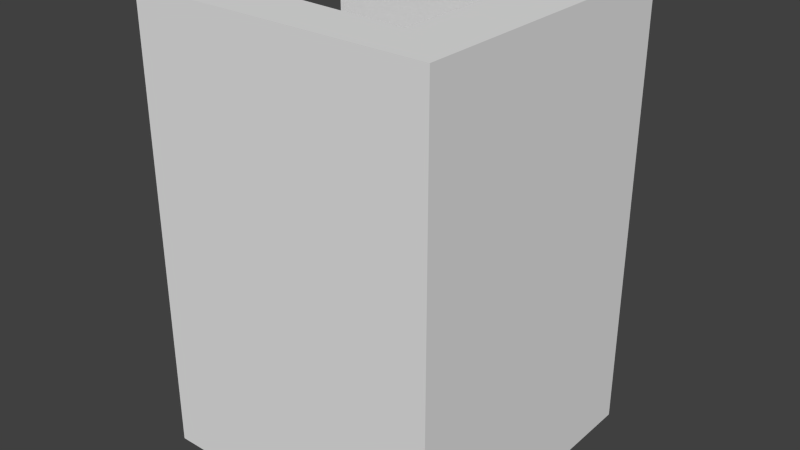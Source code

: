 # Source: mur_trois.blend  (saved by Blender 2.61.0; exported with 4.5.12 LTS)
import bpy
from mathutils import Matrix  # noqa: F401  (used for matrix-valued properties, if any)

bpy.ops.wm.read_factory_settings(use_empty=True)
scene = bpy.context.scene
scene.name = 'Scene'

# ---- collections
col_collection_1 = bpy.data.collections.new('Collection 1'); scene.collection.children.link(col_collection_1)

# ---- materials (node trees are filled in below, after node groups)
mat_material = bpy.data.materials.new('Material')
mat_material.alpha_threshold = 0.0
mat_material.use_transparent_shadow = False
mat_material.roughness = 0.5
mat_material.line_color = (0.0, 0.0, 0.0, 1.0)

# ---- material node trees

# ---- world
world_world = bpy.data.worlds.new('World'); scene.world = world_world
world_world.color = (0.05088, 0.05088, 0.05088)
world_world.use_sun_shadow = False
world_world.sun_shadow_jitter_overblur = 0.0
world_world.cycles.sampling_method = 'MANUAL'
world_world.cycles.sample_map_resolution = 256

# ---- meshes
me_cube = bpy.data.meshes.new('Cube')
me_cube.from_pydata([(-1.0, 0.6, -1.0), (-1.0, 0.6, 1.0), (-1.0, 1.0, -1.0), (1.0, 1.0, -1.0), (-1.0, 1.0, 1.0), (1.0, 1.0, 1.0), (1.0, 0.6, 1.0), (1.0, 0.6, -1.0), (0.6, 0.6, -1.0), (0.6, 0.6, 1.0), (0.6, 1.0, -1.0), (0.6, 1.0, 1.0), (0.6, -1.0, -1.0), (0.6, -1.0, 1.0), (1.0, -1.0, 1.0), (1.0, -1.0, -1.0), (-1.0, -0.6, -1.0), (-1.0, -0.6, 1.0), (-1.0, -1.0, -1.0), (-1.0, -1.0, 1.0), (1.0, -0.68, 1.0), (1.0, -0.68, -1.0), (0.6, -0.68, 1.0), (0.6, -0.68, -1.0)], [], [(2, 0, 1, 4), (7, 3, 5, 6), (0, 8, 9, 1), (8, 0, 2, 10), (11, 4, 1, 9), (3, 10, 11, 5), (10, 2, 4, 11), (5, 11, 9, 6), (3, 7, 8, 10), (17, 22, 23, 16), (12, 18, 16, 23), (19, 13, 22, 17), (12, 15, 14, 13), (13, 19, 18, 12), (19, 17, 16, 18), (6, 20, 21, 7), (20, 14, 15, 21), (20, 6, 9, 22), (7, 21, 23, 8), (22, 9, 8, 23), (13, 14, 20, 22), (12, 23, 21, 15)])
_uv = me_cube.uv_layers.new(name='UVMap')
_uv.uv.foreach_set('vector', [1.0, 1.0, 0.0, 1.0, 0.0, 0.0, 1.0, 0.0, 0.8519, 1.192e-07, 1.0, 0.0, 1.0, 1.0, 0.8519, 1.0, 1.0, 1.0, 0.5, 1.0, 0.5, 0.0, 1.0, 0.0, 0.0, 0.5, 0.0, 0.0, 1.0, 0.0, 1.0, 0.5, 1.0, 0.5, 1.0, 1.0, 0.0, 1.0, -7.451e-08, 0.5, 0.0, 2.384e-07, 0.1481, 1.192e-07, 0.1481, 1.0, 5.96e-08, 1.0, 0.1481, 1.192e-07, 1.0, 0.0, 1.0, 1.0, 0.1481, 1.0, 0.0, 0.0, 1.0, 0.0, 1.0, 1.0, 0.0, 1.0, 0.0, 0.0, 0.0, 1.0, 1.0, 1.0, 1.0, 0.0, 0.0, 0.0, 0.5, 0.0, 0.5, 1.0, 0.0, 1.0, 1.0, 0.5, 1.0, 1.0, 0.0, 1.0, 0.0, 0.5, 1.0, 0.0, 1.0, 0.5, 0.0, 0.5, 0.0, 0.0, 0.8519, 1.192e-07, 1.0, 0.0, 1.0, 1.0, 0.8519, 1.0, 0.8519, 1.0, 5.96e-08, 1.0, 0.0, 2.384e-07, 0.8519, 1.192e-07, 0.0, 0.0, 1.0, 0.0, 1.0, 1.0, 0.0, 1.0, 0.8519, 1.0, 0.1327, 1.0, 0.1327, 1.788e-07, 0.8519, 1.192e-07, 0.1327, 1.0, 5.96e-08, 1.0, 0.0, 2.384e-07, 0.1327, 1.788e-07, 1.0, 0.25, 1.0, 0.5, 0.0, 0.5, 0.0, 0.25, 1.0, 0.5, 1.0, 0.75, 0.0, 0.75, 0.0, 0.5, 0.25, 0.0, 0.5, 0.0, 0.5, 1.0, 0.25, 1.0, 0.0, 0.0, 1.0, 0.0, 1.0, 1.0, 0.0, 1.0, 0.0, 0.0, 0.0, 1.0, 1.0, 1.0, 1.0, 0.0])
me_cube.materials.append(mat_material)
me_cube.use_remesh_preserve_volume = False
me_cube.use_remesh_preserve_attributes = False
me_cube.use_mirror_vertex_groups = False
me_cube.update()

# ---- objects
ob_cube = bpy.data.objects.new('Cube', me_cube)

# ---- transforms, parenting, visibility, modifiers, constraints
ob_cube.location = (0.0, 0.0, 0.0)
ob_cube.scale = (1.0, 1.0, 1.5)
ob_cube.lock_rotations_4d = False
ob_cube.empty_display_type = 'ARROWS'
ob_cube.lineart.crease_threshold = 0.0

# ---- collection membership
col_collection_1.objects.link(ob_cube)

# ---- scene / render settings (as saved in the file)
scene.frame_start = 1; scene.frame_end = 250; scene.frame_set(15)
scene.render.engine = 'BLENDER_EEVEE_NEXT'
scene.render.image_settings.color_mode = 'RGB'
scene.render.image_settings.compression = 90
scene.render.resolution_percentage = 50
scene.render.dither_intensity = 0.0
scene.render.bake_margin = 2
scene.render.bake_bias = 0.0
scene.cycles.use_denoising = False
scene.cycles.samples = 10
scene.cycles.sampling_pattern = 'TABULATED_SOBOL'
scene.cycles.light_sampling_threshold = 0.0
scene.cycles.use_adaptive_sampling = False
scene.cycles.use_light_tree = False
scene.cycles.blur_glossy = 0.0
scene.cycles.volume_bounces = 1
scene.cycles.pixel_filter_type = 'GAUSSIAN'
scene.cycles.sample_clamp_indirect = 0.0
scene.view_settings.view_transform = 'Standard'
bpy.context.view_layer.update()

# ---- added for rendering (the .blend has no active camera and no usable light): camera, sun
cam_auto = bpy.data.cameras.new('AutoCamera')
cam_auto.lens = 50.0
cam_auto.sensor_width = 36.0
cam_auto.clip_end = 1000.0
ob_auto_camera = bpy.data.objects.new('AutoCamera', cam_auto)
scene.collection.objects.link(ob_auto_camera)
ob_auto_camera.location = (3.8148, -4.57776, 3.05184)
ob_auto_camera.rotation_euler = (1.09748, -7.21219e-08, 0.694738)
scene.camera = ob_auto_camera
light_auto_sun = bpy.data.lights.new('AutoSun', 'SUN')
light_auto_sun.energy = 3.0
light_auto_sun.angle = 0.0523599
ob_auto_sun = bpy.data.objects.new('AutoSun', light_auto_sun)
scene.collection.objects.link(ob_auto_sun)
ob_auto_sun.rotation_euler = (0.872665, 0.174533, 0.523599)
bpy.context.view_layer.update()
